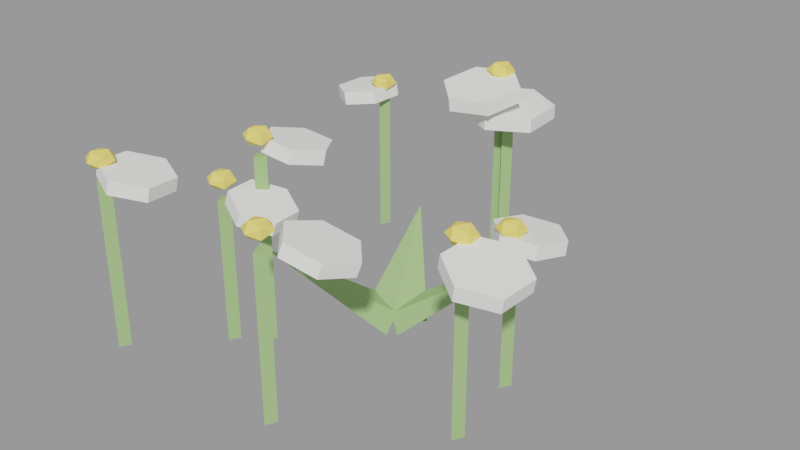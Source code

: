 # Source: flor_branca_1.blend  (saved by Blender 3.6.14; exported with 4.5.12 LTS)
import bpy
from mathutils import Matrix  # noqa: F401  (used for matrix-valued properties, if any)

bpy.ops.wm.read_factory_settings(use_empty=True)
scene = bpy.context.scene
scene.name = 'Scene'

# ---- materials (node trees are filled in below, after node groups)
mat_slot_stem = bpy.data.materials.new('slot_stem')
mat_slot_stem.use_transparent_shadow = False
mat_slot_stem.diffuse_color = (0.35, 0.55, 0.22, 1.0)
mat_slot_petal = bpy.data.materials.new('slot_petal')
mat_slot_petal.use_transparent_shadow = False
mat_slot_petal.diffuse_color = (0.97, 0.97, 0.94, 1.0)
mat_slot_flowercenter = bpy.data.materials.new('slot_flowercenter')
mat_slot_flowercenter.use_transparent_shadow = False
mat_slot_flowercenter.diffuse_color = (0.98, 0.76, 0.18, 1.0)

# ---- material node trees

# ---- meshes
me_haste_0 = bpy.data.meshes.new('Haste 0')
me_haste_0.from_pydata([(0.0, -0.00825, -0.1089), (0.0, -0.00825, 0.1089), (0.009526, 0.00825, -0.1089), (0.009526, 0.00825, 0.1089), (-0.009526, 0.00825, -0.1089), (-0.009526, 0.00825, 0.1089)], [], [(0, 2, 3, 1), (2, 4, 5, 3), (3, 5, 1), (4, 0, 1, 5), (0, 4, 2)])
me_haste_0.materials.append(mat_slot_stem)
me_haste_0.update()
me_p_talas_0 = bpy.data.meshes.new('Pétalas 0')
me_p_talas_0.from_pydata([(-0.0145, -0.05214, -0.002798), (-0.01347, -0.04896, 0.01895), (0.03677, -0.03917, -0.007127), (0.0378, -0.03598, 0.01462), (0.05076, 0.01138, -0.0152), (0.05179, 0.01457, 0.006542), (0.01347, 0.04896, -0.01895), (0.0145, 0.05214, 0.002798), (-0.0378, 0.03598, -0.01462), (-0.03677, 0.03917, 0.007127), (-0.05179, -0.01457, -0.006542), (-0.05076, -0.01138, 0.0152)], [], [(0, 2, 3, 1), (2, 4, 5, 3), (4, 6, 7, 5), (6, 8, 9, 7), (3, 5, 7, 9, 11, 1), (8, 10, 11, 9), (10, 0, 1, 11), (0, 10, 8, 6, 4, 2)])
me_p_talas_0.materials.append(mat_slot_petal)
me_p_talas_0.update()
me_miolo_0 = bpy.data.meshes.new('Miolo 0')
me_miolo_0.from_pydata([(0.0, -0.0225, 0.0), (0.01628, -0.01006, -0.007886), (-0.006219, -0.01006, -0.01276), (-0.02012, -0.01006, 0.0), (-0.006219, -0.01006, 0.01276), (0.01628, -0.01006, 0.007886), (0.006219, 0.01006, -0.01276), (-0.01628, 0.01006, -0.007886), (-0.01628, 0.01006, 0.007886), (0.006219, 0.01006, 0.01276), (0.02012, 0.01006, 0.0), (0.0, 0.0225, 0.0)], [], [(0, 2, 1), (1, 5, 0), (0, 3, 2), (0, 4, 3), (0, 5, 4), (1, 10, 5), (2, 6, 1), (3, 7, 2), (4, 8, 3), (5, 9, 4), (1, 6, 10), (2, 7, 6), (3, 8, 7), (4, 9, 8), (5, 10, 9), (6, 11, 10), (7, 11, 6), (8, 11, 7), (9, 11, 8), (10, 11, 9)])
me_miolo_0.materials.append(mat_slot_flowercenter)
me_miolo_0.update()
me_haste_1 = bpy.data.meshes.new('Haste 1')
me_haste_1.from_pydata([(0.0, -0.00825, -0.1559), (0.0, -0.00825, 0.1559), (0.009526, 0.00825, -0.1559), (0.009526, 0.00825, 0.1559), (-0.009526, 0.00825, -0.1559), (-0.009526, 0.00825, 0.1559)], [], [(0, 2, 3, 1), (2, 4, 5, 3), (3, 5, 1), (4, 0, 1, 5), (0, 4, 2)])
me_haste_1.materials.append(mat_slot_stem)
me_haste_1.update()
me_p_talas_1 = bpy.data.meshes.new('Pétalas 1')
me_p_talas_1.from_pydata([(-0.01734, -0.05888, -0.02033), (-0.01756, -0.06221, 0.001417), (0.04445, -0.04362, -0.01738), (0.04423, -0.04696, 0.004361), (0.0619, 0.01692, -0.007929), (0.06168, 0.01359, 0.01382), (0.01756, 0.06221, -0.001417), (0.01734, 0.05888, 0.02033), (-0.04423, 0.04696, -0.004361), (-0.04445, 0.04362, 0.01738), (-0.06168, -0.01359, -0.01382), (-0.0619, -0.01692, 0.007929)], [], [(0, 2, 3, 1), (2, 4, 5, 3), (4, 6, 7, 5), (6, 8, 9, 7), (3, 5, 7, 9, 11, 1), (8, 10, 11, 9), (10, 0, 1, 11), (0, 10, 8, 6, 4, 2)])
me_p_talas_1.materials.append(mat_slot_petal)
me_p_talas_1.update()
me_miolo_1 = bpy.data.meshes.new('Miolo 1')
me_miolo_1.from_pydata([(0.0, -0.0225, 0.0), (0.01628, -0.01006, -0.007886), (-0.006219, -0.01006, -0.01276), (-0.02012, -0.01006, 0.0), (-0.006219, -0.01006, 0.01276), (0.01628, -0.01006, 0.007886), (0.006219, 0.01006, -0.01276), (-0.01628, 0.01006, -0.007886), (-0.01628, 0.01006, 0.007886), (0.006219, 0.01006, 0.01276), (0.02012, 0.01006, 0.0), (0.0, 0.0225, 0.0)], [], [(0, 2, 1), (1, 5, 0), (0, 3, 2), (0, 4, 3), (0, 5, 4), (1, 10, 5), (2, 6, 1), (3, 7, 2), (4, 8, 3), (5, 9, 4), (1, 6, 10), (2, 7, 6), (3, 8, 7), (4, 9, 8), (5, 10, 9), (6, 11, 10), (7, 11, 6), (8, 11, 7), (9, 11, 8), (10, 11, 9)])
me_miolo_1.materials.append(mat_slot_flowercenter)
me_miolo_1.update()
me_haste_2 = bpy.data.meshes.new('Haste 2')
me_haste_2.from_pydata([(0.0, -0.00825, -0.1307), (0.0, -0.00825, 0.1307), (0.009526, 0.00825, -0.1307), (0.009526, 0.00825, 0.1307), (-0.009526, 0.00825, -0.1307), (-0.009526, 0.00825, 0.1307)], [], [(0, 2, 3, 1), (2, 4, 5, 3), (3, 5, 1), (4, 0, 1, 5), (0, 4, 2)])
me_haste_2.materials.append(mat_slot_stem)
me_haste_2.update()
me_p_talas_2 = bpy.data.meshes.new('Pétalas 2')
me_p_talas_2.from_pydata([(-0.01763, -0.0562, 0.005164), (-0.01265, -0.05153, 0.02608), (0.03716, -0.04479, -0.01042), (0.04214, -0.04012, 0.01049), (0.0523, 0.009074, -0.02604), (0.05728, 0.01374, -0.005129), (0.01265, 0.05153, -0.02608), (0.01763, 0.0562, -0.005164), (-0.04214, 0.04012, -0.01049), (-0.03716, 0.04479, 0.01042), (-0.05728, -0.01374, 0.005129), (-0.0523, -0.009074, 0.02604)], [], [(0, 2, 3, 1), (2, 4, 5, 3), (4, 6, 7, 5), (6, 8, 9, 7), (3, 5, 7, 9, 11, 1), (8, 10, 11, 9), (10, 0, 1, 11), (0, 10, 8, 6, 4, 2)])
me_p_talas_2.materials.append(mat_slot_petal)
me_p_talas_2.update()
me_miolo_2 = bpy.data.meshes.new('Miolo 2')
me_miolo_2.from_pydata([(0.0, -0.0225, 0.0), (0.01628, -0.01006, -0.007886), (-0.006219, -0.01006, -0.01276), (-0.02012, -0.01006, 0.0), (-0.006219, -0.01006, 0.01276), (0.01628, -0.01006, 0.007886), (0.006219, 0.01006, -0.01276), (-0.01628, 0.01006, -0.007886), (-0.01628, 0.01006, 0.007886), (0.006219, 0.01006, 0.01276), (0.02012, 0.01006, 0.0), (0.0, 0.0225, 0.0)], [], [(0, 2, 1), (1, 5, 0), (0, 3, 2), (0, 4, 3), (0, 5, 4), (1, 10, 5), (2, 6, 1), (3, 7, 2), (4, 8, 3), (5, 9, 4), (1, 6, 10), (2, 7, 6), (3, 8, 7), (4, 9, 8), (5, 10, 9), (6, 11, 10), (7, 11, 6), (8, 11, 7), (9, 11, 8), (10, 11, 9)])
me_miolo_2.materials.append(mat_slot_flowercenter)
me_miolo_2.update()
me_haste_3 = bpy.data.meshes.new('Haste 3')
me_haste_3.from_pydata([(0.0, -0.00825, -0.1162), (0.0, -0.00825, 0.1162), (0.009526, 0.00825, -0.1162), (0.009526, 0.00825, 0.1162), (-0.009526, 0.00825, -0.1162), (-0.009526, 0.00825, 0.1162)], [], [(0, 2, 3, 1), (2, 4, 5, 3), (3, 5, 1), (4, 0, 1, 5), (0, 4, 2)])
me_haste_3.materials.append(mat_slot_stem)
me_haste_3.update()
me_p_talas_3 = bpy.data.meshes.new('Pétalas 3')
me_p_talas_3.from_pydata([(-0.04232, -0.03037, 0.003854), (-0.03574, -0.02891, 0.0248), (0.002451, -0.05143, -0.008746), (0.009032, -0.04997, 0.0122), (0.04148, -0.02179, -0.02307), (0.04806, -0.02034, -0.00213), (0.03574, 0.02891, -0.0248), (0.04232, 0.03037, -0.003854), (-0.009032, 0.04997, -0.0122), (-0.002451, 0.05143, 0.008746), (-0.04806, 0.02034, 0.00213), (-0.04148, 0.02179, 0.02307)], [], [(0, 2, 3, 1), (2, 4, 5, 3), (4, 6, 7, 5), (6, 8, 9, 7), (3, 5, 7, 9, 11, 1), (8, 10, 11, 9), (10, 0, 1, 11), (0, 10, 8, 6, 4, 2)])
me_p_talas_3.materials.append(mat_slot_petal)
me_p_talas_3.update()
me_miolo_3 = bpy.data.meshes.new('Miolo 3')
me_miolo_3.from_pydata([(0.0, -0.0225, 0.0), (0.01628, -0.01006, -0.007886), (-0.006219, -0.01006, -0.01276), (-0.02012, -0.01006, 0.0), (-0.006219, -0.01006, 0.01276), (0.01628, -0.01006, 0.007886), (0.006219, 0.01006, -0.01276), (-0.01628, 0.01006, -0.007886), (-0.01628, 0.01006, 0.007886), (0.006219, 0.01006, 0.01276), (0.02012, 0.01006, 0.0), (0.0, 0.0225, 0.0)], [], [(0, 2, 1), (1, 5, 0), (0, 3, 2), (0, 4, 3), (0, 5, 4), (1, 10, 5), (2, 6, 1), (3, 7, 2), (4, 8, 3), (5, 9, 4), (1, 6, 10), (2, 7, 6), (3, 8, 7), (4, 9, 8), (5, 10, 9), (6, 11, 10), (7, 11, 6), (8, 11, 7), (9, 11, 8), (10, 11, 9)])
me_miolo_3.materials.append(mat_slot_flowercenter)
me_miolo_3.update()
me_haste_4 = bpy.data.meshes.new('Haste 4')
me_haste_4.from_pydata([(-2.328e-10, -0.00825, -0.1365), (-2.328e-10, -0.00825, 0.1365), (0.009526, 0.00825, -0.1365), (0.009526, 0.00825, 0.1365), (-0.009526, 0.00825, -0.1365), (-0.009526, 0.00825, 0.1365)], [], [(0, 2, 3, 1), (2, 4, 5, 3), (3, 5, 1), (4, 0, 1, 5), (0, 4, 2)])
me_haste_4.materials.append(mat_slot_stem)
me_haste_4.update()
me_p_talas_4 = bpy.data.meshes.new('Pétalas 4')
me_p_talas_4.from_pydata([(-0.05968, -0.03697, -0.009895), (-0.05895, -0.03749, 0.01209), (0.00217, -0.06971, -0.01272), (0.0029, -0.07023, 0.009261), (0.06148, -0.03248, -0.01382), (0.06221, -0.033, 0.008165), (0.05895, 0.03749, -0.01209), (0.05968, 0.03697, 0.009895), (-0.0029, 0.07023, -0.009261), (-0.00217, 0.06971, 0.01272), (-0.06221, 0.033, -0.008165), (-0.06148, 0.03248, 0.01382)], [], [(0, 2, 3, 1), (2, 4, 5, 3), (4, 6, 7, 5), (6, 8, 9, 7), (3, 5, 7, 9, 11, 1), (8, 10, 11, 9), (10, 0, 1, 11), (0, 10, 8, 6, 4, 2)])
me_p_talas_4.materials.append(mat_slot_petal)
me_p_talas_4.update()
me_miolo_4 = bpy.data.meshes.new('Miolo 4')
me_miolo_4.from_pydata([(-4.657e-10, -0.0225, 0.0), (0.01628, -0.01006, -0.007886), (-0.006219, -0.01006, -0.01276), (-0.02012, -0.01006, 0.0), (-0.006219, -0.01006, 0.01276), (0.01628, -0.01006, 0.007886), (0.006219, 0.01006, -0.01276), (-0.01628, 0.01006, -0.007886), (-0.01628, 0.01006, 0.007886), (0.006219, 0.01006, 0.01276), (0.02012, 0.01006, 0.0), (-4.657e-10, 0.0225, 0.0)], [], [(0, 2, 1), (1, 5, 0), (0, 3, 2), (0, 4, 3), (0, 5, 4), (1, 10, 5), (2, 6, 1), (3, 7, 2), (4, 8, 3), (5, 9, 4), (1, 6, 10), (2, 7, 6), (3, 8, 7), (4, 9, 8), (5, 10, 9), (6, 11, 10), (7, 11, 6), (8, 11, 7), (9, 11, 8), (10, 11, 9)])
me_miolo_4.materials.append(mat_slot_flowercenter)
me_miolo_4.update()
me_haste_5 = bpy.data.meshes.new('Haste 5')
me_haste_5.from_pydata([(0.0, -0.00825, -0.1493), (0.0, -0.00825, 0.1493), (0.009526, 0.00825, -0.1493), (0.009526, 0.00825, 0.1493), (-0.009526, 0.00825, -0.1493), (-0.009526, 0.00825, 0.1493)], [], [(0, 2, 3, 1), (2, 4, 5, 3), (3, 5, 1), (4, 0, 1, 5), (0, 4, 2)])
me_haste_5.materials.append(mat_slot_stem)
me_haste_5.update()
me_p_talas_5 = bpy.data.meshes.new('Pétalas 5')
me_p_talas_5.from_pydata([(-0.02375, -0.04675, -0.0006821), (-0.02168, -0.04295, 0.02089), (0.0272, -0.04444, -0.005991), (0.02927, -0.04063, 0.01558), (0.04991, 0.000408, -0.01609), (0.05199, 0.004215, 0.005475), (0.02168, 0.04295, -0.02089), (0.02375, 0.04675, 0.0006821), (-0.02927, 0.04063, -0.01558), (-0.0272, 0.04444, 0.005991), (-0.05199, -0.004215, -0.005475), (-0.04991, -0.000408, 0.01609)], [], [(0, 2, 3, 1), (2, 4, 5, 3), (4, 6, 7, 5), (6, 8, 9, 7), (3, 5, 7, 9, 11, 1), (8, 10, 11, 9), (10, 0, 1, 11), (0, 10, 8, 6, 4, 2)])
me_p_talas_5.materials.append(mat_slot_petal)
me_p_talas_5.update()
me_miolo_5 = bpy.data.meshes.new('Miolo 5')
me_miolo_5.from_pydata([(0.0, -0.0225, 0.0), (0.01628, -0.01006, -0.007886), (-0.006219, -0.01006, -0.01276), (-0.02012, -0.01006, 0.0), (-0.006219, -0.01006, 0.01276), (0.01628, -0.01006, 0.007886), (0.006219, 0.01006, -0.01276), (-0.01628, 0.01006, -0.007886), (-0.01628, 0.01006, 0.007886), (0.006219, 0.01006, 0.01276), (0.02012, 0.01006, 0.0), (0.0, 0.0225, 0.0)], [], [(0, 2, 1), (1, 5, 0), (0, 3, 2), (0, 4, 3), (0, 5, 4), (1, 10, 5), (2, 6, 1), (3, 7, 2), (4, 8, 3), (5, 9, 4), (1, 6, 10), (2, 7, 6), (3, 8, 7), (4, 9, 8), (5, 10, 9), (6, 11, 10), (7, 11, 6), (8, 11, 7), (9, 11, 8), (10, 11, 9)])
me_miolo_5.materials.append(mat_slot_flowercenter)
me_miolo_5.update()
me_haste_6 = bpy.data.meshes.new('Haste 6')
me_haste_6.from_pydata([(0.0, -0.00825, -0.1355), (0.0, -0.00825, 0.1355), (0.009526, 0.00825, -0.1355), (0.009526, 0.00825, 0.1355), (-0.009526, 0.00825, -0.1355), (-0.009526, 0.00825, 0.1355)], [], [(0, 2, 3, 1), (2, 4, 5, 3), (3, 5, 1), (4, 0, 1, 5), (0, 4, 2)])
me_haste_6.materials.append(mat_slot_stem)
me_haste_6.update()
me_p_talas_6 = bpy.data.meshes.new('Pétalas 6')
me_p_talas_6.from_pydata([(-0.007358, -0.0564, -0.01476), (-0.002745, -0.05832, 0.006663), (0.04385, -0.03125, -0.02354), (0.04847, -0.03317, -0.002111), (0.0489, 0.02612, -0.01949), (0.05352, 0.0242, 0.001939), (0.002745, 0.05832, -0.006663), (0.007358, 0.0564, 0.01476), (-0.04847, 0.03317, 0.002111), (-0.04385, 0.03125, 0.02354), (-0.05352, -0.0242, -0.001939), (-0.0489, -0.02612, 0.01949)], [], [(0, 2, 3, 1), (2, 4, 5, 3), (4, 6, 7, 5), (6, 8, 9, 7), (3, 5, 7, 9, 11, 1), (8, 10, 11, 9), (10, 0, 1, 11), (0, 10, 8, 6, 4, 2)])
me_p_talas_6.materials.append(mat_slot_petal)
me_p_talas_6.update()
me_miolo_6 = bpy.data.meshes.new('Miolo 6')
me_miolo_6.from_pydata([(0.0, -0.0225, 0.0), (0.01628, -0.01006, -0.007886), (-0.006219, -0.01006, -0.01276), (-0.02012, -0.01006, 0.0), (-0.006219, -0.01006, 0.01276), (0.01628, -0.01006, 0.007886), (0.006219, 0.01006, -0.01276), (-0.01628, 0.01006, -0.007886), (-0.01628, 0.01006, 0.007886), (0.006219, 0.01006, 0.01276), (0.02012, 0.01006, 0.0), (0.0, 0.0225, 0.0)], [], [(0, 2, 1), (1, 5, 0), (0, 3, 2), (0, 4, 3), (0, 5, 4), (1, 10, 5), (2, 6, 1), (3, 7, 2), (4, 8, 3), (5, 9, 4), (1, 6, 10), (2, 7, 6), (3, 8, 7), (4, 9, 8), (5, 10, 9), (6, 11, 10), (7, 11, 6), (8, 11, 7), (9, 11, 8), (10, 11, 9)])
me_miolo_6.materials.append(mat_slot_flowercenter)
me_miolo_6.update()
me_haste_7 = bpy.data.meshes.new('Haste 7')
me_haste_7.from_pydata([(0.0, -0.00825, -0.1359), (0.0, -0.00825, 0.1359), (0.009526, 0.00825, -0.1359), (0.009526, 0.00825, 0.1359), (-0.009526, 0.00825, -0.1359), (-0.009526, 0.00825, 0.1359)], [], [(0, 2, 3, 1), (2, 4, 5, 3), (3, 5, 1), (4, 0, 1, 5), (0, 4, 2)])
me_haste_7.materials.append(mat_slot_stem)
me_haste_7.update()
me_p_talas_7 = bpy.data.meshes.new('Pétalas 7')
me_p_talas_7.from_pydata([(-0.04523, -0.03455, 3.146e-05), (-0.04162, -0.03226, 0.02161), (0.005838, -0.05628, -0.006207), (0.00945, -0.05398, 0.01537), (0.04926, -0.02287, -0.01703), (0.05287, -0.02058, 0.004551), (0.04162, 0.03226, -0.02161), (0.04523, 0.03455, -3.146e-05), (-0.00945, 0.05398, -0.01537), (-0.005838, 0.05628, 0.006207), (-0.05287, 0.02058, -0.004551), (-0.04926, 0.02287, 0.01703)], [], [(0, 2, 3, 1), (2, 4, 5, 3), (4, 6, 7, 5), (6, 8, 9, 7), (3, 5, 7, 9, 11, 1), (8, 10, 11, 9), (10, 0, 1, 11), (0, 10, 8, 6, 4, 2)])
me_p_talas_7.materials.append(mat_slot_petal)
me_p_talas_7.update()
me_miolo_7 = bpy.data.meshes.new('Miolo 7')
me_miolo_7.from_pydata([(0.0, -0.0225, 0.0), (0.01628, -0.01006, -0.007886), (-0.006219, -0.01006, -0.01276), (-0.02012, -0.01006, 0.0), (-0.006219, -0.01006, 0.01276), (0.01628, -0.01006, 0.007886), (0.006219, 0.01006, -0.01276), (-0.01628, 0.01006, -0.007886), (-0.01628, 0.01006, 0.007886), (0.006219, 0.01006, 0.01276), (0.02012, 0.01006, 0.0), (0.0, 0.0225, 0.0)], [], [(0, 2, 1), (1, 5, 0), (0, 3, 2), (0, 4, 3), (0, 5, 4), (1, 10, 5), (2, 6, 1), (3, 7, 2), (4, 8, 3), (5, 9, 4), (1, 6, 10), (2, 7, 6), (3, 8, 7), (4, 9, 8), (5, 10, 9), (6, 11, 10), (7, 11, 6), (8, 11, 7), (9, 11, 8), (10, 11, 9)])
me_miolo_7.materials.append(mat_slot_flowercenter)
me_miolo_7.update()
me_haste_8 = bpy.data.meshes.new('Haste 8')
me_haste_8.from_pydata([(0.0, -0.00825, -0.1191), (0.0, -0.00825, 0.1191), (0.009526, 0.00825, -0.1191), (0.009526, 0.00825, 0.1191), (-0.009526, 0.00825, -0.1191), (-0.009526, 0.00825, 0.1191)], [], [(0, 2, 3, 1), (2, 4, 5, 3), (3, 5, 1), (4, 0, 1, 5), (0, 4, 2)])
me_haste_8.materials.append(mat_slot_stem)
me_haste_8.update()
me_p_talas_8 = bpy.data.meshes.new('Pétalas 8')
me_p_talas_8.from_pydata([(-0.003926, -0.05248, -0.01263), (-0.007104, -0.05287, 0.009133), (0.04399, -0.03109, -0.005252), (0.04082, -0.03148, 0.01651), (0.04951, 0.02159, -0.003502), (0.04633, 0.0212, 0.01826), (0.007104, 0.05287, -0.009133), (0.003926, 0.05248, 0.01263), (-0.04082, 0.03148, -0.01651), (-0.04399, 0.03109, 0.005252), (-0.04633, -0.0212, -0.01826), (-0.04951, -0.02159, 0.003502)], [], [(0, 2, 3, 1), (2, 4, 5, 3), (4, 6, 7, 5), (6, 8, 9, 7), (3, 5, 7, 9, 11, 1), (8, 10, 11, 9), (10, 0, 1, 11), (0, 10, 8, 6, 4, 2)])
me_p_talas_8.materials.append(mat_slot_petal)
me_p_talas_8.update()
me_miolo_8 = bpy.data.meshes.new('Miolo 8')
me_miolo_8.from_pydata([(0.0, -0.0225, 0.0), (0.01628, -0.01006, -0.007886), (-0.006219, -0.01006, -0.01276), (-0.02012, -0.01006, 0.0), (-0.006219, -0.01006, 0.01276), (0.01628, -0.01006, 0.007886), (0.006219, 0.01006, -0.01276), (-0.01628, 0.01006, -0.007886), (-0.01628, 0.01006, 0.007886), (0.006219, 0.01006, 0.01276), (0.02012, 0.01006, 0.0), (0.0, 0.0225, 0.0)], [], [(0, 2, 1), (1, 5, 0), (0, 3, 2), (0, 4, 3), (0, 5, 4), (1, 10, 5), (2, 6, 1), (3, 7, 2), (4, 8, 3), (5, 9, 4), (1, 6, 10), (2, 7, 6), (3, 8, 7), (4, 9, 8), (5, 10, 9), (6, 11, 10), (7, 11, 6), (8, 11, 7), (9, 11, 8), (10, 11, 9)])
me_miolo_8.materials.append(mat_slot_flowercenter)
me_miolo_8.update()
me_folha_0 = bpy.data.meshes.new('Folha 0')
me_folha_0.from_pydata([(0.0262, -0.08037, -0.03289), (0.0685, -0.05338, -0.04196), (0.02227, -0.07289, -0.05102), (-0.02003, -0.09988, -0.04196), (-0.0685, 0.09988, 0.05102)], [], [(0, 1, 4), (1, 2, 4), (0, 3, 2, 1), (2, 3, 4), (3, 0, 4)])
me_folha_0.materials.append(mat_slot_stem)
me_folha_0.update()
me_folha_1 = bpy.data.meshes.new('Folha 1')
me_folha_1.from_pydata([(-0.05633, -0.05528, -0.03289), (-0.01817, -0.08787, -0.04196), (-0.05032, -0.04934, -0.05102), (-0.08847, -0.01675, -0.04196), (0.08847, 0.08787, 0.05102)], [], [(0, 1, 4), (1, 2, 4), (0, 3, 2, 1), (2, 3, 4), (3, 0, 4)])
me_folha_1.materials.append(mat_slot_stem)
me_folha_1.update()
me_folha_2 = bpy.data.meshes.new('Folha 2')
me_folha_2.from_pydata([(0.08222, 0.02343, -0.03289), (0.05635, 0.06644, -0.04196), (0.07463, 0.0197, -0.05102), (0.1005, -0.0233, -0.04196), (-0.1005, -0.06644, 0.05102)], [], [(0, 1, 4), (1, 2, 4), (0, 3, 2, 1), (2, 3, 4), (3, 0, 4)])
me_folha_2.materials.append(mat_slot_stem)
me_folha_2.update()

# ---- objects
ob_flor_branca_1 = bpy.data.objects.new('flor_branca_1', None)
ob_flor_branca_1_haste_0_stem = bpy.data.objects.new('flor_branca_1~Haste 0@stem', me_haste_0)
ob_flor_branca_1_p_talas_0_petal = bpy.data.objects.new('flor_branca_1~Pétalas 0@petal', me_p_talas_0)
ob_flor_branca_1_miolo_0_flowercenter = bpy.data.objects.new('flor_branca_1~Miolo 0@flowercenter', me_miolo_0)
ob_flor_branca_1_haste_1_stem = bpy.data.objects.new('flor_branca_1~Haste 1@stem', me_haste_1)
ob_flor_branca_1_p_talas_1_petal = bpy.data.objects.new('flor_branca_1~Pétalas 1@petal', me_p_talas_1)
ob_flor_branca_1_miolo_1_flowercenter = bpy.data.objects.new('flor_branca_1~Miolo 1@flowercenter', me_miolo_1)
ob_flor_branca_1_haste_2_stem = bpy.data.objects.new('flor_branca_1~Haste 2@stem', me_haste_2)
ob_flor_branca_1_p_talas_2_petal = bpy.data.objects.new('flor_branca_1~Pétalas 2@petal', me_p_talas_2)
ob_flor_branca_1_miolo_2_flowercenter = bpy.data.objects.new('flor_branca_1~Miolo 2@flowercenter', me_miolo_2)
ob_flor_branca_1_haste_3_stem = bpy.data.objects.new('flor_branca_1~Haste 3@stem', me_haste_3)
ob_flor_branca_1_p_talas_3_petal = bpy.data.objects.new('flor_branca_1~Pétalas 3@petal', me_p_talas_3)
ob_flor_branca_1_miolo_3_flowercenter = bpy.data.objects.new('flor_branca_1~Miolo 3@flowercenter', me_miolo_3)
ob_flor_branca_1_haste_4_stem = bpy.data.objects.new('flor_branca_1~Haste 4@stem', me_haste_4)
ob_flor_branca_1_p_talas_4_petal = bpy.data.objects.new('flor_branca_1~Pétalas 4@petal', me_p_talas_4)
ob_flor_branca_1_miolo_4_flowercenter = bpy.data.objects.new('flor_branca_1~Miolo 4@flowercenter', me_miolo_4)
ob_flor_branca_1_haste_5_stem = bpy.data.objects.new('flor_branca_1~Haste 5@stem', me_haste_5)
ob_flor_branca_1_p_talas_5_petal = bpy.data.objects.new('flor_branca_1~Pétalas 5@petal', me_p_talas_5)
ob_flor_branca_1_miolo_5_flowercenter = bpy.data.objects.new('flor_branca_1~Miolo 5@flowercenter', me_miolo_5)
ob_flor_branca_1_haste_6_stem = bpy.data.objects.new('flor_branca_1~Haste 6@stem', me_haste_6)
ob_flor_branca_1_p_talas_6_petal = bpy.data.objects.new('flor_branca_1~Pétalas 6@petal', me_p_talas_6)
ob_flor_branca_1_miolo_6_flowercenter = bpy.data.objects.new('flor_branca_1~Miolo 6@flowercenter', me_miolo_6)
ob_flor_branca_1_haste_7_stem = bpy.data.objects.new('flor_branca_1~Haste 7@stem', me_haste_7)
ob_flor_branca_1_p_talas_7_petal = bpy.data.objects.new('flor_branca_1~Pétalas 7@petal', me_p_talas_7)
ob_flor_branca_1_miolo_7_flowercenter = bpy.data.objects.new('flor_branca_1~Miolo 7@flowercenter', me_miolo_7)
ob_flor_branca_1_haste_8_stem = bpy.data.objects.new('flor_branca_1~Haste 8@stem', me_haste_8)
ob_flor_branca_1_p_talas_8_petal = bpy.data.objects.new('flor_branca_1~Pétalas 8@petal', me_p_talas_8)
ob_flor_branca_1_miolo_8_flowercenter = bpy.data.objects.new('flor_branca_1~Miolo 8@flowercenter', me_miolo_8)
ob_flor_branca_1_folha_0_stem = bpy.data.objects.new('flor_branca_1~Folha 0@stem', me_folha_0)
ob_flor_branca_1_folha_1_stem = bpy.data.objects.new('flor_branca_1~Folha 1@stem', me_folha_1)
ob_flor_branca_1_folha_2_stem = bpy.data.objects.new('flor_branca_1~Folha 2@stem', me_folha_2)

# ---- transforms, parenting, visibility, modifiers, constraints
ob_flor_branca_1.location = (0.0, 0.0, 0.0)
ob_flor_branca_1.empty_display_size = 0.08
ob_flor_branca_1_haste_0_stem.location = (0.202, -0.003846, 0.07889)
ob_flor_branca_1_p_talas_0_petal.location = (0.2113, 0.02771, 0.1965)
ob_flor_branca_1_miolo_0_flowercenter.location = (0.202, -0.001096, 0.2178)
ob_flor_branca_1_haste_1_stem.location = (-0.01725, 0.2765, 0.1259)
ob_flor_branca_1_p_talas_1_petal.location = (-0.02008, 0.2349, 0.2894)
ob_flor_branca_1_miolo_1_flowercenter.location = (-0.01725, 0.2793, 0.3118)
ob_flor_branca_1_haste_2_stem.location = (0.009875, -0.2735, 0.1007)
ob_flor_branca_1_p_talas_2_petal.location = (0.06472, -0.2194, 0.2304)
ob_flor_branca_1_miolo_2_flowercenter.location = (0.009875, -0.2708, 0.2614)
ob_flor_branca_1_haste_3_stem.location = (-0.1811, -0.1628, 0.0862)
ob_flor_branca_1_p_talas_3_petal.location = (-0.1172, -0.1459, 0.2031)
ob_flor_branca_1_miolo_3_flowercenter.location = (-0.1811, -0.1601, 0.2324)
ob_flor_branca_1_haste_4_stem.location = (-0.003045, 0.2777, 0.1065)
ob_flor_branca_1_p_talas_4_petal.location = (0.005393, 0.2745, 0.2539)
ob_flor_branca_1_miolo_4_flowercenter.location = (-0.003045, 0.2804, 0.2731)
ob_flor_branca_1_haste_5_stem.location = (-0.139, -0.1281, 0.1193)
ob_flor_branca_1_p_talas_5_petal.location = (-0.1127, -0.07695, 0.2741)
ob_flor_branca_1_miolo_5_flowercenter.location = (-0.139, -0.1253, 0.2985)
ob_flor_branca_1_haste_6_stem.location = (0.2215, -0.1395, 0.1055)
ob_flor_branca_1_p_talas_6_petal.location = (0.2744, -0.1588, 0.2454)
ob_flor_branca_1_miolo_6_flowercenter.location = (0.2215, -0.1368, 0.271)
ob_flor_branca_1_haste_7_stem.location = (-0.2926, -0.28, 0.1059)
ob_flor_branca_1_p_talas_7_petal.location = (-0.2511, -0.2508, 0.2479)
ob_flor_branca_1_miolo_7_flowercenter.location = (-0.2926, -0.2772, 0.2717)
ob_flor_branca_1_haste_8_stem.location = (-0.2562, 0.2739, 0.08912)
ob_flor_branca_1_p_talas_8_petal.location = (-0.2879, 0.2727, 0.2169)
ob_flor_branca_1_miolo_8_flowercenter.location = (-0.2562, 0.2766, 0.2382)
ob_flor_branca_1_folha_0_stem.location = (-0.02423, 0.07663, 0.04196)
ob_flor_branca_1_folha_1_stem.location = (0.05332, 0.05231, 0.04196)
ob_flor_branca_1_folha_2_stem.location = (-0.07842, -0.02157, 0.04196)

# ---- collection membership
scene.collection.objects.link(ob_flor_branca_1)
scene.collection.objects.link(ob_flor_branca_1_haste_0_stem)
scene.collection.objects.link(ob_flor_branca_1_p_talas_0_petal)
scene.collection.objects.link(ob_flor_branca_1_miolo_0_flowercenter)
scene.collection.objects.link(ob_flor_branca_1_haste_1_stem)
scene.collection.objects.link(ob_flor_branca_1_p_talas_1_petal)
scene.collection.objects.link(ob_flor_branca_1_miolo_1_flowercenter)
scene.collection.objects.link(ob_flor_branca_1_haste_2_stem)
scene.collection.objects.link(ob_flor_branca_1_p_talas_2_petal)
scene.collection.objects.link(ob_flor_branca_1_miolo_2_flowercenter)
scene.collection.objects.link(ob_flor_branca_1_haste_3_stem)
scene.collection.objects.link(ob_flor_branca_1_p_talas_3_petal)
scene.collection.objects.link(ob_flor_branca_1_miolo_3_flowercenter)
scene.collection.objects.link(ob_flor_branca_1_haste_4_stem)
scene.collection.objects.link(ob_flor_branca_1_p_talas_4_petal)
scene.collection.objects.link(ob_flor_branca_1_miolo_4_flowercenter)
scene.collection.objects.link(ob_flor_branca_1_haste_5_stem)
scene.collection.objects.link(ob_flor_branca_1_p_talas_5_petal)
scene.collection.objects.link(ob_flor_branca_1_miolo_5_flowercenter)
scene.collection.objects.link(ob_flor_branca_1_haste_6_stem)
scene.collection.objects.link(ob_flor_branca_1_p_talas_6_petal)
scene.collection.objects.link(ob_flor_branca_1_miolo_6_flowercenter)
scene.collection.objects.link(ob_flor_branca_1_haste_7_stem)
scene.collection.objects.link(ob_flor_branca_1_p_talas_7_petal)
scene.collection.objects.link(ob_flor_branca_1_miolo_7_flowercenter)
scene.collection.objects.link(ob_flor_branca_1_haste_8_stem)
scene.collection.objects.link(ob_flor_branca_1_p_talas_8_petal)
scene.collection.objects.link(ob_flor_branca_1_miolo_8_flowercenter)
scene.collection.objects.link(ob_flor_branca_1_folha_0_stem)
scene.collection.objects.link(ob_flor_branca_1_folha_1_stem)
scene.collection.objects.link(ob_flor_branca_1_folha_2_stem)

# ---- scene / render settings (as saved in the file)
scene.frame_start = 1; scene.frame_end = 250; scene.frame_set(1)
scene.render.engine = 'BLENDER_EEVEE_NEXT'
scene.cycles.sampling_pattern = 'TABULATED_SOBOL'
scene.view_settings.view_transform = 'Filmic'
bpy.context.view_layer.update()

# ---- added for rendering (the .blend has no active camera and no usable light): camera, sun + grey world if the file has none
cam_auto = bpy.data.cameras.new('AutoCamera')
cam_auto.lens = 50.0
cam_auto.sensor_width = 36.0
cam_auto.clip_end = 1000.0
ob_auto_camera = bpy.data.objects.new('AutoCamera', cam_auto)
scene.collection.objects.link(ob_auto_camera)
ob_auto_camera.location = (0.917301, -1.08769, 0.884938)
ob_auto_camera.rotation_euler = (1.09748, -7.21219e-08, 0.694738)
scene.camera = ob_auto_camera
light_auto_sun = bpy.data.lights.new('AutoSun', 'SUN')
light_auto_sun.energy = 3.0
light_auto_sun.angle = 0.0523599
ob_auto_sun = bpy.data.objects.new('AutoSun', light_auto_sun)
scene.collection.objects.link(ob_auto_sun)
ob_auto_sun.rotation_euler = (0.872665, 0.174533, 0.523599)
if scene.world is None:
    world_auto = bpy.data.worlds.new('AutoWorld')
    world_auto.color = (0.3, 0.3, 0.3)
    scene.world = world_auto
bpy.context.view_layer.update()
